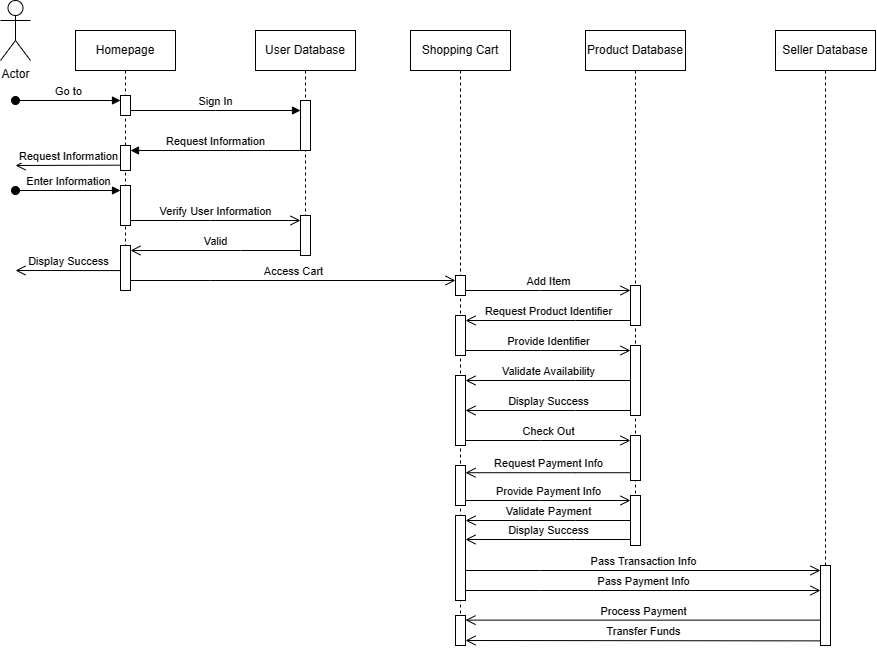

The diagram above was exported from draw.io. Its source (the exported page's mxGraphModel, read from the mxfile embedded in the PNG):
<mxGraphModel dx="1843" dy="645" grid="1" gridSize="10" guides="1" tooltips="1" connect="1" arrows="1" fold="1" page="1" pageScale="1" pageWidth="850" pageHeight="1100" math="0" shadow="0">
  <root>
    <mxCell id="0" />
    <mxCell id="1" parent="0" />
    <mxCell id="aM9ryv3xv72pqoxQDRHE-1" value="Homepage" style="shape=umlLifeline;perimeter=lifelinePerimeter;whiteSpace=wrap;html=1;container=0;dropTarget=0;collapsible=0;recursiveResize=0;outlineConnect=0;portConstraint=eastwest;newEdgeStyle={&quot;edgeStyle&quot;:&quot;elbowEdgeStyle&quot;,&quot;elbow&quot;:&quot;vertical&quot;,&quot;curved&quot;:0,&quot;rounded&quot;:0};" parent="1" vertex="1">
      <mxGeometry x="40" y="40" width="100" height="260" as="geometry" />
    </mxCell>
    <mxCell id="aM9ryv3xv72pqoxQDRHE-2" value="" style="html=1;points=[];perimeter=orthogonalPerimeter;outlineConnect=0;targetShapes=umlLifeline;portConstraint=eastwest;newEdgeStyle={&quot;edgeStyle&quot;:&quot;elbowEdgeStyle&quot;,&quot;elbow&quot;:&quot;vertical&quot;,&quot;curved&quot;:0,&quot;rounded&quot;:0};" parent="aM9ryv3xv72pqoxQDRHE-1" vertex="1">
      <mxGeometry x="45" y="65" width="10" height="20" as="geometry" />
    </mxCell>
    <mxCell id="aM9ryv3xv72pqoxQDRHE-3" value="Go to" style="html=1;verticalAlign=bottom;startArrow=oval;endArrow=block;startSize=8;edgeStyle=elbowEdgeStyle;elbow=vertical;curved=0;rounded=0;" parent="aM9ryv3xv72pqoxQDRHE-1" target="aM9ryv3xv72pqoxQDRHE-2" edge="1">
      <mxGeometry relative="1" as="geometry">
        <mxPoint x="-60" y="70" as="sourcePoint" />
      </mxGeometry>
    </mxCell>
    <mxCell id="aM9ryv3xv72pqoxQDRHE-5" value="User Database" style="shape=umlLifeline;perimeter=lifelinePerimeter;whiteSpace=wrap;html=1;container=0;dropTarget=0;collapsible=0;recursiveResize=0;outlineConnect=0;portConstraint=eastwest;newEdgeStyle={&quot;edgeStyle&quot;:&quot;elbowEdgeStyle&quot;,&quot;elbow&quot;:&quot;vertical&quot;,&quot;curved&quot;:0,&quot;rounded&quot;:0};" parent="1" vertex="1">
      <mxGeometry x="220" y="40" width="100" height="210" as="geometry" />
    </mxCell>
    <mxCell id="aM9ryv3xv72pqoxQDRHE-6" value="" style="html=1;points=[];perimeter=orthogonalPerimeter;outlineConnect=0;targetShapes=umlLifeline;portConstraint=eastwest;newEdgeStyle={&quot;edgeStyle&quot;:&quot;elbowEdgeStyle&quot;,&quot;elbow&quot;:&quot;vertical&quot;,&quot;curved&quot;:0,&quot;rounded&quot;:0};" parent="aM9ryv3xv72pqoxQDRHE-5" vertex="1">
      <mxGeometry x="45" y="70" width="10" height="50" as="geometry" />
    </mxCell>
    <mxCell id="aM9ryv3xv72pqoxQDRHE-7" value="Sign In" style="html=1;verticalAlign=bottom;endArrow=block;edgeStyle=elbowEdgeStyle;elbow=vertical;curved=0;rounded=0;" parent="1" source="aM9ryv3xv72pqoxQDRHE-2" target="aM9ryv3xv72pqoxQDRHE-6" edge="1">
      <mxGeometry relative="1" as="geometry">
        <mxPoint x="195" y="130" as="sourcePoint" />
        <Array as="points">
          <mxPoint x="180" y="120" />
        </Array>
      </mxGeometry>
    </mxCell>
    <mxCell id="aM9ryv3xv72pqoxQDRHE-8" value="Valid" style="html=1;verticalAlign=bottom;endArrow=open;endSize=8;edgeStyle=elbowEdgeStyle;elbow=vertical;curved=0;rounded=0;" parent="1" edge="1">
      <mxGeometry relative="1" as="geometry">
        <mxPoint x="95" y="260" as="targetPoint" />
        <Array as="points">
          <mxPoint x="205" y="260" />
        </Array>
        <mxPoint x="265" y="260" as="sourcePoint" />
      </mxGeometry>
    </mxCell>
    <mxCell id="aM9ryv3xv72pqoxQDRHE-9" value="Request Information" style="html=1;verticalAlign=bottom;endArrow=block;edgeStyle=elbowEdgeStyle;elbow=vertical;curved=0;rounded=0;" parent="1" source="aM9ryv3xv72pqoxQDRHE-6" edge="1">
      <mxGeometry relative="1" as="geometry">
        <mxPoint x="175" y="160" as="sourcePoint" />
        <Array as="points">
          <mxPoint x="190" y="160" />
        </Array>
        <mxPoint x="95" y="160" as="targetPoint" />
      </mxGeometry>
    </mxCell>
    <mxCell id="aM9ryv3xv72pqoxQDRHE-10" value="Verify User Information" style="html=1;verticalAlign=bottom;endArrow=open;endSize=8;edgeStyle=elbowEdgeStyle;elbow=vertical;curved=0;rounded=0;" parent="1" edge="1">
      <mxGeometry relative="1" as="geometry">
        <mxPoint x="265" y="230" as="targetPoint" />
        <Array as="points">
          <mxPoint x="175" y="230" />
        </Array>
        <mxPoint x="95" y="230" as="sourcePoint" />
      </mxGeometry>
    </mxCell>
    <mxCell id="X8iULE5a3sja9Byya2p7-5" value="Enter Information" style="html=1;verticalAlign=bottom;startArrow=oval;endArrow=block;startSize=8;edgeStyle=elbowEdgeStyle;elbow=vertical;curved=0;rounded=0;" parent="1" edge="1">
      <mxGeometry relative="1" as="geometry">
        <mxPoint x="-20" y="200" as="sourcePoint" />
        <mxPoint x="85" y="200" as="targetPoint" />
      </mxGeometry>
    </mxCell>
    <mxCell id="X8iULE5a3sja9Byya2p7-9" value="" style="rounded=0;whiteSpace=wrap;html=1;direction=south;" parent="1" vertex="1">
      <mxGeometry x="85" y="255" width="10" height="45" as="geometry" />
    </mxCell>
    <mxCell id="X8iULE5a3sja9Byya2p7-10" value="Display Success" style="html=1;verticalAlign=bottom;endArrow=open;endSize=8;edgeStyle=elbowEdgeStyle;elbow=vertical;curved=0;rounded=0;" parent="1" edge="1">
      <mxGeometry relative="1" as="geometry">
        <mxPoint x="-20" y="280.08" as="targetPoint" />
        <Array as="points" />
        <mxPoint x="85" y="280.08" as="sourcePoint" />
      </mxGeometry>
    </mxCell>
    <mxCell id="X8iULE5a3sja9Byya2p7-12" value="Actor" style="shape=umlActor;verticalLabelPosition=bottom;verticalAlign=top;html=1;outlineConnect=0;" parent="1" vertex="1">
      <mxGeometry x="-35" y="10" width="30" height="60" as="geometry" />
    </mxCell>
    <mxCell id="X8iULE5a3sja9Byya2p7-13" value="" style="rounded=0;whiteSpace=wrap;html=1;" parent="1" vertex="1">
      <mxGeometry x="85" y="155" width="10" height="25" as="geometry" />
    </mxCell>
    <mxCell id="X8iULE5a3sja9Byya2p7-15" value="Request Information" style="html=1;verticalAlign=bottom;endArrow=open;endSize=8;edgeStyle=elbowEdgeStyle;elbow=vertical;curved=0;rounded=0;" parent="1" edge="1">
      <mxGeometry relative="1" as="geometry">
        <mxPoint x="-20" y="174.67" as="targetPoint" />
        <Array as="points" />
        <mxPoint x="85" y="174.67" as="sourcePoint" />
      </mxGeometry>
    </mxCell>
    <mxCell id="X8iULE5a3sja9Byya2p7-16" value="" style="rounded=0;whiteSpace=wrap;html=1;" parent="1" vertex="1">
      <mxGeometry x="85" y="195" width="10" height="40" as="geometry" />
    </mxCell>
    <mxCell id="X8iULE5a3sja9Byya2p7-17" value="" style="rounded=0;whiteSpace=wrap;html=1;" parent="1" vertex="1">
      <mxGeometry x="265" y="225" width="10" height="40" as="geometry" />
    </mxCell>
    <mxCell id="fbU19OGlruUZWiN_TWno-2" value="Access Cart" style="html=1;verticalAlign=bottom;endArrow=open;endSize=8;edgeStyle=elbowEdgeStyle;elbow=vertical;curved=0;rounded=0;" parent="1" target="ym0_qMM8YbXxwoI6HPPg-2" edge="1">
      <mxGeometry relative="1" as="geometry">
        <mxPoint x="265" y="290" as="targetPoint" />
        <Array as="points">
          <mxPoint x="175" y="290" />
        </Array>
        <mxPoint x="95" y="290" as="sourcePoint" />
      </mxGeometry>
    </mxCell>
    <mxCell id="ym0_qMM8YbXxwoI6HPPg-1" value="Shopping Cart" style="shape=umlLifeline;perimeter=lifelinePerimeter;whiteSpace=wrap;html=1;container=0;dropTarget=0;collapsible=0;recursiveResize=0;outlineConnect=0;portConstraint=eastwest;newEdgeStyle={&quot;edgeStyle&quot;:&quot;elbowEdgeStyle&quot;,&quot;elbow&quot;:&quot;vertical&quot;,&quot;curved&quot;:0,&quot;rounded&quot;:0};" parent="1" vertex="1">
      <mxGeometry x="375" y="40" width="100" height="600" as="geometry" />
    </mxCell>
    <mxCell id="ym0_qMM8YbXxwoI6HPPg-2" value="" style="html=1;points=[];perimeter=orthogonalPerimeter;outlineConnect=0;targetShapes=umlLifeline;portConstraint=eastwest;newEdgeStyle={&quot;edgeStyle&quot;:&quot;elbowEdgeStyle&quot;,&quot;elbow&quot;:&quot;vertical&quot;,&quot;curved&quot;:0,&quot;rounded&quot;:0};" parent="ym0_qMM8YbXxwoI6HPPg-1" vertex="1">
      <mxGeometry x="45" y="245" width="10" height="20" as="geometry" />
    </mxCell>
    <mxCell id="ym0_qMM8YbXxwoI6HPPg-3" value="Product Database" style="shape=umlLifeline;perimeter=lifelinePerimeter;whiteSpace=wrap;html=1;container=0;dropTarget=0;collapsible=0;recursiveResize=0;outlineConnect=0;portConstraint=eastwest;newEdgeStyle={&quot;edgeStyle&quot;:&quot;elbowEdgeStyle&quot;,&quot;elbow&quot;:&quot;vertical&quot;,&quot;curved&quot;:0,&quot;rounded&quot;:0};" parent="1" vertex="1">
      <mxGeometry x="550" y="40" width="100" height="490" as="geometry" />
    </mxCell>
    <mxCell id="ym0_qMM8YbXxwoI6HPPg-9" value="" style="html=1;points=[];perimeter=orthogonalPerimeter;outlineConnect=0;targetShapes=umlLifeline;portConstraint=eastwest;newEdgeStyle={&quot;edgeStyle&quot;:&quot;elbowEdgeStyle&quot;,&quot;elbow&quot;:&quot;vertical&quot;,&quot;curved&quot;:0,&quot;rounded&quot;:0};" parent="ym0_qMM8YbXxwoI6HPPg-3" vertex="1">
      <mxGeometry x="45" y="315" width="10" height="70" as="geometry" />
    </mxCell>
    <mxCell id="ym0_qMM8YbXxwoI6HPPg-4" value="" style="html=1;points=[];perimeter=orthogonalPerimeter;outlineConnect=0;targetShapes=umlLifeline;portConstraint=eastwest;newEdgeStyle={&quot;edgeStyle&quot;:&quot;elbowEdgeStyle&quot;,&quot;elbow&quot;:&quot;vertical&quot;,&quot;curved&quot;:0,&quot;rounded&quot;:0};" parent="1" vertex="1">
      <mxGeometry x="595" y="295" width="10" height="40" as="geometry" />
    </mxCell>
    <mxCell id="ym0_qMM8YbXxwoI6HPPg-5" value="Add Item" style="html=1;verticalAlign=bottom;endArrow=open;endSize=8;edgeStyle=elbowEdgeStyle;elbow=vertical;curved=0;rounded=0;" parent="1" edge="1">
      <mxGeometry relative="1" as="geometry">
        <mxPoint x="595" y="300" as="targetPoint" />
        <Array as="points">
          <mxPoint x="505" y="300" />
        </Array>
        <mxPoint x="430" y="300" as="sourcePoint" />
      </mxGeometry>
    </mxCell>
    <mxCell id="ym0_qMM8YbXxwoI6HPPg-6" value="" style="html=1;points=[];perimeter=orthogonalPerimeter;outlineConnect=0;targetShapes=umlLifeline;portConstraint=eastwest;newEdgeStyle={&quot;edgeStyle&quot;:&quot;elbowEdgeStyle&quot;,&quot;elbow&quot;:&quot;vertical&quot;,&quot;curved&quot;:0,&quot;rounded&quot;:0};" parent="1" vertex="1">
      <mxGeometry x="420" y="325" width="10" height="40" as="geometry" />
    </mxCell>
    <mxCell id="ym0_qMM8YbXxwoI6HPPg-7" value="Request Product Identifier" style="html=1;verticalAlign=bottom;endArrow=open;endSize=8;edgeStyle=elbowEdgeStyle;elbow=vertical;curved=0;rounded=0;" parent="1" source="ym0_qMM8YbXxwoI6HPPg-4" edge="1">
      <mxGeometry relative="1" as="geometry">
        <mxPoint x="430" y="330" as="targetPoint" />
        <Array as="points">
          <mxPoint x="540" y="330" />
        </Array>
        <mxPoint x="590" y="330" as="sourcePoint" />
      </mxGeometry>
    </mxCell>
    <mxCell id="ym0_qMM8YbXxwoI6HPPg-8" value="Provide Identifier" style="html=1;verticalAlign=bottom;endArrow=open;endSize=8;edgeStyle=elbowEdgeStyle;elbow=vertical;curved=0;rounded=0;" parent="1" edge="1">
      <mxGeometry relative="1" as="geometry">
        <mxPoint x="595" y="360" as="targetPoint" />
        <Array as="points">
          <mxPoint x="505" y="360" />
        </Array>
        <mxPoint x="430" y="360" as="sourcePoint" />
      </mxGeometry>
    </mxCell>
    <mxCell id="ym0_qMM8YbXxwoI6HPPg-10" value="Validate Availability" style="html=1;verticalAlign=bottom;endArrow=open;endSize=8;edgeStyle=elbowEdgeStyle;elbow=vertical;curved=0;rounded=0;" parent="1" edge="1">
      <mxGeometry relative="1" as="geometry">
        <mxPoint x="430" y="390" as="targetPoint" />
        <Array as="points">
          <mxPoint x="540" y="390" />
        </Array>
        <mxPoint x="595" y="390" as="sourcePoint" />
      </mxGeometry>
    </mxCell>
    <mxCell id="ym0_qMM8YbXxwoI6HPPg-11" value="Display Success" style="html=1;verticalAlign=bottom;endArrow=open;endSize=8;edgeStyle=elbowEdgeStyle;elbow=vertical;curved=0;rounded=0;" parent="1" edge="1">
      <mxGeometry relative="1" as="geometry">
        <mxPoint x="430" y="420" as="targetPoint" />
        <Array as="points">
          <mxPoint x="540" y="420" />
        </Array>
        <mxPoint x="595" y="420" as="sourcePoint" />
      </mxGeometry>
    </mxCell>
    <mxCell id="ym0_qMM8YbXxwoI6HPPg-12" value="" style="html=1;points=[];perimeter=orthogonalPerimeter;outlineConnect=0;targetShapes=umlLifeline;portConstraint=eastwest;newEdgeStyle={&quot;edgeStyle&quot;:&quot;elbowEdgeStyle&quot;,&quot;elbow&quot;:&quot;vertical&quot;,&quot;curved&quot;:0,&quot;rounded&quot;:0};" parent="1" vertex="1">
      <mxGeometry x="420" y="385" width="10" height="70" as="geometry" />
    </mxCell>
    <mxCell id="pkHxeDTLoGgjO0ukY6Em-1" value="Check Out" style="html=1;verticalAlign=bottom;endArrow=open;endSize=8;edgeStyle=elbowEdgeStyle;elbow=vertical;curved=0;rounded=0;" edge="1" parent="1">
      <mxGeometry relative="1" as="geometry">
        <mxPoint x="595" y="450" as="targetPoint" />
        <Array as="points">
          <mxPoint x="505" y="450" />
        </Array>
        <mxPoint x="430" y="450" as="sourcePoint" />
      </mxGeometry>
    </mxCell>
    <mxCell id="pkHxeDTLoGgjO0ukY6Em-2" value="" style="html=1;points=[];perimeter=orthogonalPerimeter;outlineConnect=0;targetShapes=umlLifeline;portConstraint=eastwest;newEdgeStyle={&quot;edgeStyle&quot;:&quot;elbowEdgeStyle&quot;,&quot;elbow&quot;:&quot;vertical&quot;,&quot;curved&quot;:0,&quot;rounded&quot;:0};" vertex="1" parent="1">
      <mxGeometry x="595" y="445" width="10" height="45" as="geometry" />
    </mxCell>
    <mxCell id="pkHxeDTLoGgjO0ukY6Em-3" value="" style="html=1;points=[];perimeter=orthogonalPerimeter;outlineConnect=0;targetShapes=umlLifeline;portConstraint=eastwest;newEdgeStyle={&quot;edgeStyle&quot;:&quot;elbowEdgeStyle&quot;,&quot;elbow&quot;:&quot;vertical&quot;,&quot;curved&quot;:0,&quot;rounded&quot;:0};" vertex="1" parent="1">
      <mxGeometry x="420" y="475" width="10" height="40" as="geometry" />
    </mxCell>
    <mxCell id="pkHxeDTLoGgjO0ukY6Em-4" value="Request Payment Info" style="html=1;verticalAlign=bottom;endArrow=open;endSize=8;edgeStyle=elbowEdgeStyle;elbow=vertical;curved=0;rounded=0;" edge="1" parent="1">
      <mxGeometry relative="1" as="geometry">
        <mxPoint x="430" y="482.22" as="targetPoint" />
        <Array as="points">
          <mxPoint x="540" y="482.22" />
        </Array>
        <mxPoint x="595" y="482.22" as="sourcePoint" />
      </mxGeometry>
    </mxCell>
    <mxCell id="pkHxeDTLoGgjO0ukY6Em-5" value="Provide Payment Info" style="html=1;verticalAlign=bottom;endArrow=open;endSize=8;edgeStyle=elbowEdgeStyle;elbow=vertical;curved=0;rounded=0;" edge="1" parent="1">
      <mxGeometry relative="1" as="geometry">
        <mxPoint x="595" y="510" as="targetPoint" />
        <Array as="points">
          <mxPoint x="505" y="510" />
        </Array>
        <mxPoint x="430" y="510" as="sourcePoint" />
      </mxGeometry>
    </mxCell>
    <mxCell id="pkHxeDTLoGgjO0ukY6Em-7" value="" style="html=1;points=[];perimeter=orthogonalPerimeter;outlineConnect=0;targetShapes=umlLifeline;portConstraint=eastwest;newEdgeStyle={&quot;edgeStyle&quot;:&quot;elbowEdgeStyle&quot;,&quot;elbow&quot;:&quot;vertical&quot;,&quot;curved&quot;:0,&quot;rounded&quot;:0};" vertex="1" parent="1">
      <mxGeometry x="595" y="505" width="10" height="50" as="geometry" />
    </mxCell>
    <mxCell id="pkHxeDTLoGgjO0ukY6Em-8" value="Validate Payment" style="html=1;verticalAlign=bottom;endArrow=open;endSize=8;edgeStyle=elbowEdgeStyle;elbow=vertical;curved=0;rounded=0;" edge="1" parent="1">
      <mxGeometry relative="1" as="geometry">
        <mxPoint x="430" y="530" as="targetPoint" />
        <Array as="points">
          <mxPoint x="540" y="530" />
        </Array>
        <mxPoint x="595" y="530" as="sourcePoint" />
      </mxGeometry>
    </mxCell>
    <mxCell id="pkHxeDTLoGgjO0ukY6Em-9" value="Display Success" style="html=1;verticalAlign=bottom;endArrow=open;endSize=8;edgeStyle=elbowEdgeStyle;elbow=vertical;curved=0;rounded=0;" edge="1" parent="1">
      <mxGeometry relative="1" as="geometry">
        <mxPoint x="430" y="549" as="targetPoint" />
        <Array as="points">
          <mxPoint x="540" y="549" />
        </Array>
        <mxPoint x="595" y="549" as="sourcePoint" />
      </mxGeometry>
    </mxCell>
    <mxCell id="pkHxeDTLoGgjO0ukY6Em-10" value="" style="html=1;points=[];perimeter=orthogonalPerimeter;outlineConnect=0;targetShapes=umlLifeline;portConstraint=eastwest;newEdgeStyle={&quot;edgeStyle&quot;:&quot;elbowEdgeStyle&quot;,&quot;elbow&quot;:&quot;vertical&quot;,&quot;curved&quot;:0,&quot;rounded&quot;:0};" vertex="1" parent="1">
      <mxGeometry x="420" y="525" width="10" height="85" as="geometry" />
    </mxCell>
    <mxCell id="pkHxeDTLoGgjO0ukY6Em-11" value="Seller Database" style="shape=umlLifeline;perimeter=lifelinePerimeter;whiteSpace=wrap;html=1;container=0;dropTarget=0;collapsible=0;recursiveResize=0;outlineConnect=0;portConstraint=eastwest;newEdgeStyle={&quot;edgeStyle&quot;:&quot;elbowEdgeStyle&quot;,&quot;elbow&quot;:&quot;vertical&quot;,&quot;curved&quot;:0,&quot;rounded&quot;:0};" vertex="1" parent="1">
      <mxGeometry x="740" y="40" width="100" height="580" as="geometry" />
    </mxCell>
    <mxCell id="pkHxeDTLoGgjO0ukY6Em-16" value="" style="html=1;points=[];perimeter=orthogonalPerimeter;outlineConnect=0;targetShapes=umlLifeline;portConstraint=eastwest;newEdgeStyle={&quot;edgeStyle&quot;:&quot;elbowEdgeStyle&quot;,&quot;elbow&quot;:&quot;vertical&quot;,&quot;curved&quot;:0,&quot;rounded&quot;:0};" vertex="1" parent="1">
      <mxGeometry x="785" y="575" width="10" height="80" as="geometry" />
    </mxCell>
    <mxCell id="pkHxeDTLoGgjO0ukY6Em-17" value="Pass Transaction Info" style="html=1;verticalAlign=bottom;endArrow=open;endSize=8;edgeStyle=elbowEdgeStyle;elbow=vertical;curved=0;rounded=0;" edge="1" parent="1" target="pkHxeDTLoGgjO0ukY6Em-16">
      <mxGeometry relative="1" as="geometry">
        <mxPoint x="595" y="580" as="targetPoint" />
        <Array as="points">
          <mxPoint x="505" y="580" />
        </Array>
        <mxPoint x="430" y="580" as="sourcePoint" />
      </mxGeometry>
    </mxCell>
    <mxCell id="pkHxeDTLoGgjO0ukY6Em-18" value="Pass Payment Info" style="html=1;verticalAlign=bottom;endArrow=open;endSize=8;edgeStyle=elbowEdgeStyle;elbow=vertical;curved=0;rounded=0;" edge="1" parent="1">
      <mxGeometry relative="1" as="geometry">
        <mxPoint x="785" y="600" as="targetPoint" />
        <Array as="points">
          <mxPoint x="505" y="600" />
        </Array>
        <mxPoint x="430" y="600" as="sourcePoint" />
      </mxGeometry>
    </mxCell>
    <mxCell id="pkHxeDTLoGgjO0ukY6Em-19" value="" style="rounded=0;whiteSpace=wrap;html=1;" vertex="1" parent="1">
      <mxGeometry x="420" y="625" width="10" height="30" as="geometry" />
    </mxCell>
    <mxCell id="pkHxeDTLoGgjO0ukY6Em-21" value="Process Payment" style="html=1;verticalAlign=bottom;endArrow=open;endSize=8;edgeStyle=elbowEdgeStyle;elbow=vertical;curved=0;rounded=0;" edge="1" parent="1" source="pkHxeDTLoGgjO0ukY6Em-16">
      <mxGeometry relative="1" as="geometry">
        <mxPoint x="430" y="630" as="targetPoint" />
        <Array as="points">
          <mxPoint x="550" y="629.63" />
        </Array>
        <mxPoint x="605" y="629.63" as="sourcePoint" />
      </mxGeometry>
    </mxCell>
    <mxCell id="pkHxeDTLoGgjO0ukY6Em-22" value="Transfer Funds" style="html=1;verticalAlign=bottom;endArrow=open;endSize=8;edgeStyle=elbowEdgeStyle;elbow=vertical;curved=0;rounded=0;" edge="1" parent="1">
      <mxGeometry relative="1" as="geometry">
        <mxPoint x="430" y="650.37" as="targetPoint" />
        <Array as="points">
          <mxPoint x="550" y="650" />
        </Array>
        <mxPoint x="785" y="650.37" as="sourcePoint" />
      </mxGeometry>
    </mxCell>
  </root>
</mxGraphModel>